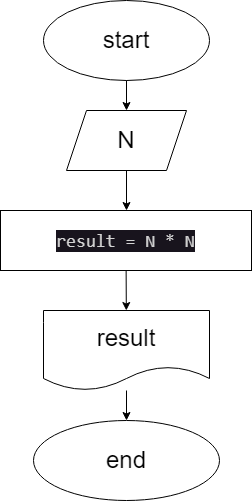

The diagram above was exported from draw.io. Its source (the exported page's mxGraphModel, read from the mxfile embedded in the PNG):
<mxGraphModel dx="935" dy="342" grid="1" gridSize="10" guides="1" tooltips="1" connect="1" arrows="1" fold="1" page="1" pageScale="1" pageWidth="827" pageHeight="1169" math="0" shadow="0">
  <root>
    <mxCell id="0" />
    <mxCell id="1" parent="0" />
    <mxCell id="9" value="" style="edgeStyle=none;html=1;fontSize=24;" parent="1" target="8" edge="1">
      <mxGeometry relative="1" as="geometry">
        <mxPoint x="414" y="110" as="sourcePoint" />
      </mxGeometry>
    </mxCell>
    <mxCell id="3" value="&lt;font style=&quot;font-size: 24px;&quot;&gt;start&lt;/font&gt;" style="ellipse;whiteSpace=wrap;html=1;" parent="1" vertex="1">
      <mxGeometry x="331" y="40" width="166" height="80" as="geometry" />
    </mxCell>
    <mxCell id="13" value="" style="edgeStyle=none;html=1;fontSize=24;" parent="1" source="8" edge="1">
      <mxGeometry relative="1" as="geometry">
        <mxPoint x="414" y="250" as="targetPoint" />
      </mxGeometry>
    </mxCell>
    <mxCell id="8" value="&lt;font style=&quot;font-size: 24px;&quot;&gt;N&lt;/font&gt;" style="shape=parallelogram;perimeter=parallelogramPerimeter;whiteSpace=wrap;html=1;fixedSize=1;" parent="1" vertex="1">
      <mxGeometry x="354" y="150" width="120" height="60" as="geometry" />
    </mxCell>
    <mxCell id="18" value="" style="edgeStyle=none;html=1;fontSize=24;" parent="1" source="14" target="17" edge="1">
      <mxGeometry relative="1" as="geometry" />
    </mxCell>
    <mxCell id="14" value="result" style="shape=document;whiteSpace=wrap;html=1;boundedLbl=1;fontSize=24;" parent="1" vertex="1">
      <mxGeometry x="331" y="350" width="166" height="80" as="geometry" />
    </mxCell>
    <mxCell id="17" value="end" style="ellipse;whiteSpace=wrap;html=1;fontSize=24;" parent="1" vertex="1">
      <mxGeometry x="321" y="460" width="186" height="80" as="geometry" />
    </mxCell>
    <mxCell id="21" value="" style="edgeStyle=none;html=1;fontSize=24;fontColor=#D4D4D4;" parent="1" source="20" target="14" edge="1">
      <mxGeometry relative="1" as="geometry" />
    </mxCell>
    <mxCell id="20" value="&lt;div style=&quot;font-family: Consolas, &amp;quot;Courier New&amp;quot;, monospace; font-size: 18px; line-height: 24px;&quot;&gt;&lt;font style=&quot;background-color: rgb(24, 20, 29);&quot; color=&quot;#d4d4d4&quot;&gt;result = N * N&lt;/font&gt;&lt;/div&gt;" style="rounded=0;whiteSpace=wrap;html=1;fontSize=24;" parent="1" vertex="1">
      <mxGeometry x="288" y="250" width="251" height="60" as="geometry" />
    </mxCell>
  </root>
</mxGraphModel>